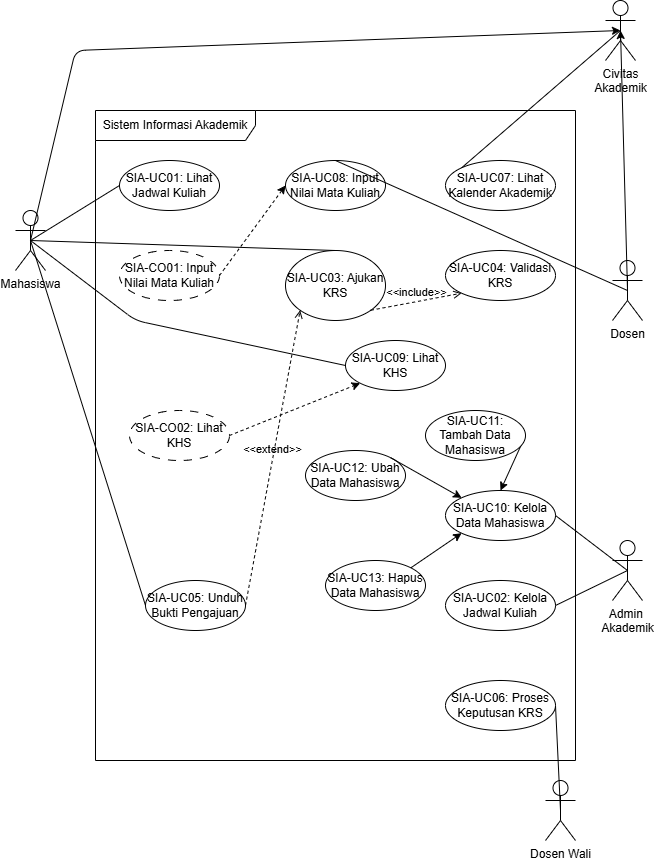

The diagram above was exported from draw.io. Its source (the exported page's mxGraphModel, read from the mxfile embedded in the PNG):
<mxGraphModel dx="1004" dy="1970" grid="1" gridSize="10" guides="1" tooltips="1" connect="1" arrows="1" fold="1" page="1" pageScale="1" pageWidth="827" pageHeight="1169" math="0" shadow="0">
  <root>
    <mxCell id="0" />
    <mxCell id="1" parent="0" />
    <mxCell id="Y4TF8OCON3Pj7e_8aAtU-3" parent="1" style="shape=umlFrame;whiteSpace=wrap;html=1;pointerEvents=0;recursiveResize=0;container=1;collapsible=0;width=160;" value="Sistem Informasi Akademik" vertex="1">
      <mxGeometry height="650" width="480" x="280" y="-40" as="geometry" />
    </mxCell>
    <mxCell id="Y4TF8OCON3Pj7e_8aAtU-9" parent="Y4TF8OCON3Pj7e_8aAtU-3" style="ellipse;html=1;whiteSpace=wrap;" value="SIA-UC01: Lihat Jadwal Kuliah" vertex="1">
      <mxGeometry height="50" width="100" x="24" y="50" as="geometry" />
    </mxCell>
    <mxCell id="Y4TF8OCON3Pj7e_8aAtU-10" parent="Y4TF8OCON3Pj7e_8aAtU-3" style="ellipse;html=1;whiteSpace=wrap;dashed=1;dashPattern=8 8;" value="SIA-CO01: Input Nilai Mata Kuliah" vertex="1">
      <mxGeometry height="50" width="100" x="24" y="140" as="geometry" />
    </mxCell>
    <mxCell id="Y4TF8OCON3Pj7e_8aAtU-14" parent="Y4TF8OCON3Pj7e_8aAtU-3" style="ellipse;html=1;whiteSpace=wrap;dashed=1;dashPattern=8 8;" value="&lt;div&gt;SIA-CO02: Lihat KHS&lt;/div&gt;" vertex="1">
      <mxGeometry height="50" width="100" x="34" y="300" as="geometry" />
    </mxCell>
    <mxCell id="Y4TF8OCON3Pj7e_8aAtU-15" parent="Y4TF8OCON3Pj7e_8aAtU-3" style="ellipse;html=1;whiteSpace=wrap;" value="&lt;div&gt;SIA-UC05: Unduh Bukti Pengajuan&lt;/div&gt;" vertex="1">
      <mxGeometry height="50" width="100" x="50" y="470" as="geometry" />
    </mxCell>
    <mxCell id="Y4TF8OCON3Pj7e_8aAtU-22" parent="Y4TF8OCON3Pj7e_8aAtU-3" style="ellipse;html=1;whiteSpace=wrap;" value="&lt;div&gt;SIA-UC08: Input Nilai Mata Kuliah&lt;/div&gt;" vertex="1">
      <mxGeometry height="50" width="100" x="190" y="50" as="geometry" />
    </mxCell>
    <mxCell id="Y4TF8OCON3Pj7e_8aAtU-23" parent="Y4TF8OCON3Pj7e_8aAtU-3" style="ellipse;html=1;whiteSpace=wrap;" value="&lt;div&gt;SIA-UC03: Ajukan KRS&lt;/div&gt;" vertex="1">
      <mxGeometry height="70" width="100" x="190" y="140" as="geometry" />
    </mxCell>
    <mxCell id="Y4TF8OCON3Pj7e_8aAtU-24" parent="Y4TF8OCON3Pj7e_8aAtU-3" style="ellipse;html=1;whiteSpace=wrap;" value="&lt;div&gt;SIA-UC09: Lihat KHS&lt;/div&gt;" vertex="1">
      <mxGeometry height="50" width="100" x="250" y="230" as="geometry" />
    </mxCell>
    <mxCell id="Y4TF8OCON3Pj7e_8aAtU-47" edge="1" parent="Y4TF8OCON3Pj7e_8aAtU-3" source="Y4TF8OCON3Pj7e_8aAtU-25" style="rounded=0;orthogonalLoop=1;jettySize=auto;html=1;exitX=1;exitY=0.5;exitDx=0;exitDy=0;entryX=0.5;entryY=0;entryDx=0;entryDy=0;" target="Y4TF8OCON3Pj7e_8aAtU-30">
      <mxGeometry relative="1" as="geometry" />
    </mxCell>
    <mxCell id="Y4TF8OCON3Pj7e_8aAtU-25" parent="Y4TF8OCON3Pj7e_8aAtU-3" style="ellipse;html=1;whiteSpace=wrap;" value="&lt;div&gt;SIA-UC11: Tambah Data Mahasiswa&lt;/div&gt;" vertex="1">
      <mxGeometry height="50" width="100" x="330" y="300" as="geometry" />
    </mxCell>
    <mxCell id="Y4TF8OCON3Pj7e_8aAtU-26" parent="Y4TF8OCON3Pj7e_8aAtU-3" style="ellipse;html=1;whiteSpace=wrap;" value="&lt;div&gt;SIA-UC12: Ubah Data Mahasiswa&lt;/div&gt;" vertex="1">
      <mxGeometry height="50" width="100" x="210" y="340" as="geometry" />
    </mxCell>
    <mxCell id="Y4TF8OCON3Pj7e_8aAtU-27" parent="Y4TF8OCON3Pj7e_8aAtU-3" style="ellipse;html=1;whiteSpace=wrap;" value="&lt;div&gt;SIA-UC13: Hapus Data Mahasiswa&lt;/div&gt;" vertex="1">
      <mxGeometry height="50" width="100" x="230" y="450" as="geometry" />
    </mxCell>
    <mxCell id="Y4TF8OCON3Pj7e_8aAtU-28" parent="Y4TF8OCON3Pj7e_8aAtU-3" style="ellipse;html=1;whiteSpace=wrap;" value="&lt;div&gt;SIA-UC07: Lihat Kalender Akademik&lt;/div&gt;" vertex="1">
      <mxGeometry height="50" width="110" x="350" y="50" as="geometry" />
    </mxCell>
    <mxCell id="Y4TF8OCON3Pj7e_8aAtU-29" parent="Y4TF8OCON3Pj7e_8aAtU-3" style="ellipse;html=1;whiteSpace=wrap;" value="&lt;div&gt;SIA-UC04: Validasi KRS&lt;/div&gt;" vertex="1">
      <mxGeometry height="50" width="110" x="350" y="140" as="geometry" />
    </mxCell>
    <mxCell id="Y4TF8OCON3Pj7e_8aAtU-30" parent="Y4TF8OCON3Pj7e_8aAtU-3" style="ellipse;html=1;whiteSpace=wrap;" value="&lt;div&gt;SIA-UC10: Kelola Data Mahasiswa&lt;/div&gt;" vertex="1">
      <mxGeometry height="50" width="110" x="350" y="380" as="geometry" />
    </mxCell>
    <mxCell id="Y4TF8OCON3Pj7e_8aAtU-33" parent="Y4TF8OCON3Pj7e_8aAtU-3" style="ellipse;html=1;whiteSpace=wrap;" value="&lt;div&gt;SIA-UC02: Kelola Jadwal Kuliah&lt;/div&gt;" vertex="1">
      <mxGeometry height="50" width="110" x="350" y="470" as="geometry" />
    </mxCell>
    <mxCell id="Y4TF8OCON3Pj7e_8aAtU-34" parent="Y4TF8OCON3Pj7e_8aAtU-3" style="ellipse;html=1;whiteSpace=wrap;" value="&lt;div&gt;SIA-UC06: Proses Keputusan KRS&lt;/div&gt;" vertex="1">
      <mxGeometry height="50" width="110" x="350" y="570" as="geometry" />
    </mxCell>
    <mxCell id="Y4TF8OCON3Pj7e_8aAtU-40" edge="1" parent="Y4TF8OCON3Pj7e_8aAtU-3" source="Y4TF8OCON3Pj7e_8aAtU-10" style="rounded=0;orthogonalLoop=1;jettySize=auto;html=1;exitX=1;exitY=0.5;exitDx=0;exitDy=0;entryX=0;entryY=0.5;entryDx=0;entryDy=0;dashed=1;" target="Y4TF8OCON3Pj7e_8aAtU-22">
      <mxGeometry relative="1" as="geometry">
        <mxPoint x="-35" y="110" as="sourcePoint" />
        <mxPoint x="-45" y="280" as="targetPoint" />
      </mxGeometry>
    </mxCell>
    <mxCell id="Y4TF8OCON3Pj7e_8aAtU-41" edge="1" parent="Y4TF8OCON3Pj7e_8aAtU-3" source="Y4TF8OCON3Pj7e_8aAtU-14" style="rounded=0;orthogonalLoop=1;jettySize=auto;html=1;exitX=1;exitY=0.5;exitDx=0;exitDy=0;entryX=0;entryY=1;entryDx=0;entryDy=0;dashed=1;" target="Y4TF8OCON3Pj7e_8aAtU-24">
      <mxGeometry relative="1" as="geometry">
        <mxPoint x="134" y="175" as="sourcePoint" />
        <mxPoint x="200" y="85" as="targetPoint" />
      </mxGeometry>
    </mxCell>
    <mxCell id="Y4TF8OCON3Pj7e_8aAtU-42" edge="1" parent="Y4TF8OCON3Pj7e_8aAtU-3" source="Y4TF8OCON3Pj7e_8aAtU-15" style="html=1;verticalAlign=bottom;labelBackgroundColor=none;endArrow=open;endFill=0;dashed=1;rounded=0;exitX=1;exitY=0.5;exitDx=0;exitDy=0;entryX=0;entryY=1;entryDx=0;entryDy=0;" target="Y4TF8OCON3Pj7e_8aAtU-23" value="&amp;lt;&amp;lt;extend&amp;gt;&amp;gt;">
      <mxGeometry relative="1" width="160" as="geometry">
        <mxPoint y="260" as="sourcePoint" />
        <mxPoint x="160" y="260" as="targetPoint" />
      </mxGeometry>
    </mxCell>
    <mxCell id="Y4TF8OCON3Pj7e_8aAtU-46" edge="1" parent="Y4TF8OCON3Pj7e_8aAtU-3" source="Y4TF8OCON3Pj7e_8aAtU-23" style="html=1;verticalAlign=bottom;labelBackgroundColor=none;endArrow=open;endFill=0;dashed=1;rounded=0;exitX=1;exitY=1;exitDx=0;exitDy=0;entryX=0;entryY=1;entryDx=0;entryDy=0;" target="Y4TF8OCON3Pj7e_8aAtU-29" value="&amp;lt;&amp;lt;include&amp;gt;&amp;gt;">
      <mxGeometry relative="1" width="160" as="geometry">
        <mxPoint x="170" y="230" as="sourcePoint" />
        <mxPoint x="330" y="230" as="targetPoint" />
      </mxGeometry>
    </mxCell>
    <mxCell id="Y4TF8OCON3Pj7e_8aAtU-48" edge="1" parent="Y4TF8OCON3Pj7e_8aAtU-3" source="Y4TF8OCON3Pj7e_8aAtU-26" style="rounded=0;orthogonalLoop=1;jettySize=auto;html=1;exitX=1;exitY=0;exitDx=0;exitDy=0;entryX=0;entryY=0;entryDx=0;entryDy=0;" target="Y4TF8OCON3Pj7e_8aAtU-30">
      <mxGeometry relative="1" as="geometry">
        <mxPoint x="300" y="375" as="sourcePoint" />
        <mxPoint x="415" y="390" as="targetPoint" />
      </mxGeometry>
    </mxCell>
    <mxCell id="Y4TF8OCON3Pj7e_8aAtU-49" edge="1" parent="Y4TF8OCON3Pj7e_8aAtU-3" source="Y4TF8OCON3Pj7e_8aAtU-27" style="rounded=0;orthogonalLoop=1;jettySize=auto;html=1;exitX=1;exitY=0;exitDx=0;exitDy=0;entryX=0;entryY=1;entryDx=0;entryDy=0;" target="Y4TF8OCON3Pj7e_8aAtU-30">
      <mxGeometry relative="1" as="geometry">
        <mxPoint x="286" y="448" as="sourcePoint" />
        <mxPoint x="376" y="397" as="targetPoint" />
      </mxGeometry>
    </mxCell>
    <mxCell id="Y4TF8OCON3Pj7e_8aAtU-36" edge="1" parent="1" source="Y4TF8OCON3Pj7e_8aAtU-4" style="rounded=0;orthogonalLoop=1;jettySize=auto;html=1;exitX=0.5;exitY=0.5;exitDx=0;exitDy=0;exitPerimeter=0;entryX=0;entryY=0.5;entryDx=0;entryDy=0;endArrow=none;endFill=0;" target="Y4TF8OCON3Pj7e_8aAtU-9">
      <mxGeometry relative="1" as="geometry" />
    </mxCell>
    <mxCell id="Y4TF8OCON3Pj7e_8aAtU-4" parent="1" style="shape=umlActor;verticalLabelPosition=bottom;verticalAlign=top;html=1;" value="Mahasiswa" vertex="1">
      <mxGeometry height="60" width="30" x="200" y="60" as="geometry" />
    </mxCell>
    <mxCell id="Y4TF8OCON3Pj7e_8aAtU-44" edge="1" parent="1" source="Y4TF8OCON3Pj7e_8aAtU-5" style="rounded=0;orthogonalLoop=1;jettySize=auto;html=1;exitX=0.5;exitY=0.5;exitDx=0;exitDy=0;exitPerimeter=0;entryX=0.5;entryY=0;entryDx=0;entryDy=0;endArrow=none;endFill=0;" target="Y4TF8OCON3Pj7e_8aAtU-22">
      <mxGeometry relative="1" as="geometry" />
    </mxCell>
    <mxCell id="Y4TF8OCON3Pj7e_8aAtU-5" parent="1" style="shape=umlActor;verticalLabelPosition=bottom;verticalAlign=top;html=1;" value="Dosen" vertex="1">
      <mxGeometry height="60" width="30" x="797" y="110" as="geometry" />
    </mxCell>
    <mxCell id="Y4TF8OCON3Pj7e_8aAtU-50" edge="1" parent="1" source="Y4TF8OCON3Pj7e_8aAtU-6" style="rounded=0;orthogonalLoop=1;jettySize=auto;html=1;exitX=0.5;exitY=0.5;exitDx=0;exitDy=0;exitPerimeter=0;entryX=1;entryY=0.5;entryDx=0;entryDy=0;endArrow=none;endFill=0;" target="Y4TF8OCON3Pj7e_8aAtU-30">
      <mxGeometry relative="1" as="geometry" />
    </mxCell>
    <mxCell id="Y4TF8OCON3Pj7e_8aAtU-6" parent="1" style="shape=umlActor;verticalLabelPosition=bottom;verticalAlign=top;html=1;" value="Admin&amp;nbsp;&lt;div&gt;Akademik&lt;/div&gt;" vertex="1">
      <mxGeometry height="60" width="30" x="797" y="390" as="geometry" />
    </mxCell>
    <mxCell id="Y4TF8OCON3Pj7e_8aAtU-7" parent="1" style="shape=umlActor;verticalLabelPosition=bottom;verticalAlign=top;html=1;" value="Dosen Wali" vertex="1">
      <mxGeometry height="60" width="30" x="730" y="630" as="geometry" />
    </mxCell>
    <mxCell id="Y4TF8OCON3Pj7e_8aAtU-8" parent="1" style="shape=umlActor;verticalLabelPosition=bottom;verticalAlign=top;html=1;" value="Civitas&lt;div&gt;Akademik&lt;/div&gt;" vertex="1">
      <mxGeometry height="60" width="30" x="790" y="-150" as="geometry" />
    </mxCell>
    <mxCell id="Y4TF8OCON3Pj7e_8aAtU-35" edge="1" parent="1" source="Y4TF8OCON3Pj7e_8aAtU-4" style="rounded=1;orthogonalLoop=1;jettySize=auto;html=1;exitX=0.5;exitY=0.5;exitDx=0;exitDy=0;exitPerimeter=0;entryX=0.5;entryY=0.5;entryDx=0;entryDy=0;entryPerimeter=0;curved=0;" target="Y4TF8OCON3Pj7e_8aAtU-8">
      <mxGeometry relative="1" as="geometry">
        <Array as="points">
          <mxPoint x="260" y="-100" />
        </Array>
      </mxGeometry>
    </mxCell>
    <mxCell id="Y4TF8OCON3Pj7e_8aAtU-37" edge="1" parent="1" source="Y4TF8OCON3Pj7e_8aAtU-4" style="rounded=0;orthogonalLoop=1;jettySize=auto;html=1;exitX=0.5;exitY=0.5;exitDx=0;exitDy=0;exitPerimeter=0;entryX=0.5;entryY=0;entryDx=0;entryDy=0;endArrow=none;endFill=0;" target="Y4TF8OCON3Pj7e_8aAtU-23">
      <mxGeometry relative="1" as="geometry">
        <mxPoint x="245" y="70" as="sourcePoint" />
        <mxPoint x="314" y="45" as="targetPoint" />
      </mxGeometry>
    </mxCell>
    <mxCell id="Y4TF8OCON3Pj7e_8aAtU-38" edge="1" parent="1" source="Y4TF8OCON3Pj7e_8aAtU-4" style="rounded=0;orthogonalLoop=1;jettySize=auto;html=1;exitX=0.5;exitY=0.5;exitDx=0;exitDy=0;exitPerimeter=0;entryX=0;entryY=0.5;entryDx=0;entryDy=0;endArrow=none;endFill=0;" target="Y4TF8OCON3Pj7e_8aAtU-15">
      <mxGeometry relative="1" as="geometry">
        <mxPoint x="245" y="70" as="sourcePoint" />
        <mxPoint x="530" y="110" as="targetPoint" />
      </mxGeometry>
    </mxCell>
    <mxCell id="Y4TF8OCON3Pj7e_8aAtU-39" edge="1" parent="1" source="Y4TF8OCON3Pj7e_8aAtU-4" style="rounded=1;orthogonalLoop=1;jettySize=auto;html=1;exitX=0.5;exitY=0.5;exitDx=0;exitDy=0;exitPerimeter=0;entryX=0;entryY=0.5;entryDx=0;entryDy=0;endArrow=none;endFill=0;curved=0;" target="Y4TF8OCON3Pj7e_8aAtU-24">
      <mxGeometry relative="1" as="geometry">
        <Array as="points">
          <mxPoint x="320" y="170" />
        </Array>
        <mxPoint x="245" y="70" as="sourcePoint" />
        <mxPoint x="314" y="335" as="targetPoint" />
      </mxGeometry>
    </mxCell>
    <mxCell id="Y4TF8OCON3Pj7e_8aAtU-43" edge="1" parent="1" source="Y4TF8OCON3Pj7e_8aAtU-5" style="rounded=0;orthogonalLoop=1;jettySize=auto;html=1;exitX=0.5;exitY=0.5;exitDx=0;exitDy=0;exitPerimeter=0;entryX=0.5;entryY=0.5;entryDx=0;entryDy=0;entryPerimeter=0;" target="Y4TF8OCON3Pj7e_8aAtU-8">
      <mxGeometry relative="1" as="geometry" />
    </mxCell>
    <mxCell id="Y4TF8OCON3Pj7e_8aAtU-45" edge="1" parent="1" source="Y4TF8OCON3Pj7e_8aAtU-8" style="rounded=0;orthogonalLoop=1;jettySize=auto;html=1;exitX=0.5;exitY=0.5;exitDx=0;exitDy=0;exitPerimeter=0;entryX=0;entryY=0;entryDx=0;entryDy=0;endArrow=none;endFill=0;" target="Y4TF8OCON3Pj7e_8aAtU-28">
      <mxGeometry relative="1" as="geometry">
        <mxPoint x="615" y="-150" as="sourcePoint" />
        <mxPoint x="530" y="20" as="targetPoint" />
      </mxGeometry>
    </mxCell>
    <mxCell id="Y4TF8OCON3Pj7e_8aAtU-51" edge="1" parent="1" source="Y4TF8OCON3Pj7e_8aAtU-6" style="rounded=0;orthogonalLoop=1;jettySize=auto;html=1;exitX=0.5;exitY=0.5;exitDx=0;exitDy=0;exitPerimeter=0;entryX=1;entryY=0.5;entryDx=0;entryDy=0;endArrow=none;endFill=0;" target="Y4TF8OCON3Pj7e_8aAtU-33">
      <mxGeometry relative="1" as="geometry">
        <mxPoint x="822" y="430" as="sourcePoint" />
        <mxPoint x="750" y="375" as="targetPoint" />
      </mxGeometry>
    </mxCell>
    <mxCell id="Y4TF8OCON3Pj7e_8aAtU-52" edge="1" parent="1" source="Y4TF8OCON3Pj7e_8aAtU-7" style="rounded=0;orthogonalLoop=1;jettySize=auto;html=1;exitX=0.5;exitY=0.5;exitDx=0;exitDy=0;exitPerimeter=0;entryX=1;entryY=0.5;entryDx=0;entryDy=0;endArrow=none;endFill=0;" target="Y4TF8OCON3Pj7e_8aAtU-34">
      <mxGeometry relative="1" as="geometry">
        <mxPoint x="822" y="430" as="sourcePoint" />
        <mxPoint x="750" y="465" as="targetPoint" />
      </mxGeometry>
    </mxCell>
  </root>
</mxGraphModel>